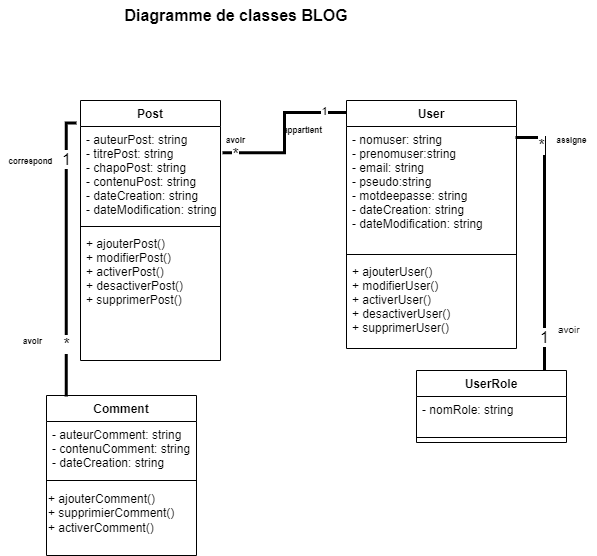

The diagram above was exported from draw.io. Its source (the exported page's mxGraphModel, read from the mxfile embedded in the PNG):
<mxGraphModel dx="1695" dy="593" grid="1" gridSize="10" guides="1" tooltips="1" connect="1" arrows="1" fold="1" page="1" pageScale="1" pageWidth="827" pageHeight="1169" math="0" shadow="0">
  <root>
    <mxCell id="WIyWlLk6GJQsqaUBKTNV-0" />
    <mxCell id="WIyWlLk6GJQsqaUBKTNV-1" parent="WIyWlLk6GJQsqaUBKTNV-0" />
    <mxCell id="fc8vE1x2M0L8ZNwT8iyn-12" value="Comment" style="swimlane;fontStyle=1;align=center;verticalAlign=top;childLayout=stackLayout;horizontal=1;startSize=26;horizontalStack=0;resizeParent=1;resizeParentMax=0;resizeLast=0;collapsible=1;marginBottom=0;" parent="WIyWlLk6GJQsqaUBKTNV-1" vertex="1">
      <mxGeometry x="-330" y="495" width="150" height="160" as="geometry" />
    </mxCell>
    <mxCell id="fc8vE1x2M0L8ZNwT8iyn-13" value="- auteurComment: string&#10;- contenuComment: string&#10;- dateCreation: string" style="text;strokeColor=none;fillColor=none;align=left;verticalAlign=top;spacingLeft=4;spacingRight=4;overflow=hidden;rotatable=0;points=[[0,0.5],[1,0.5]];portConstraint=eastwest;" parent="fc8vE1x2M0L8ZNwT8iyn-12" vertex="1">
      <mxGeometry y="26" width="150" height="54" as="geometry" />
    </mxCell>
    <mxCell id="fc8vE1x2M0L8ZNwT8iyn-14" value="" style="line;strokeWidth=1;fillColor=none;align=left;verticalAlign=middle;spacingTop=-1;spacingLeft=3;spacingRight=3;rotatable=0;labelPosition=right;points=[];portConstraint=eastwest;" parent="fc8vE1x2M0L8ZNwT8iyn-12" vertex="1">
      <mxGeometry y="80" width="150" height="10" as="geometry" />
    </mxCell>
    <mxCell id="wYweMjdYdfVJ0j8puvY6-18" value="&lt;font style=&quot;font-size: 12px&quot;&gt;+ ajouterComment()&lt;br&gt;+ supprimierComment()&lt;br&gt;+ activerComment()&lt;/font&gt;" style="text;whiteSpace=wrap;html=1;fontSize=10;" vertex="1" parent="fc8vE1x2M0L8ZNwT8iyn-12">
      <mxGeometry y="90" width="150" height="70" as="geometry" />
    </mxCell>
    <mxCell id="fc8vE1x2M0L8ZNwT8iyn-32" value="UserRole" style="swimlane;fontStyle=1;align=center;verticalAlign=top;childLayout=stackLayout;horizontal=1;startSize=26;horizontalStack=0;resizeParent=1;resizeParentMax=0;resizeLast=0;collapsible=1;marginBottom=0;" parent="WIyWlLk6GJQsqaUBKTNV-1" vertex="1">
      <mxGeometry x="40" y="470" width="150" height="72" as="geometry" />
    </mxCell>
    <mxCell id="fc8vE1x2M0L8ZNwT8iyn-33" value="- nomRole: string" style="text;strokeColor=none;fillColor=none;align=left;verticalAlign=top;spacingLeft=4;spacingRight=4;overflow=hidden;rotatable=0;points=[[0,0.5],[1,0.5]];portConstraint=eastwest;" parent="fc8vE1x2M0L8ZNwT8iyn-32" vertex="1">
      <mxGeometry y="26" width="150" height="36" as="geometry" />
    </mxCell>
    <mxCell id="fc8vE1x2M0L8ZNwT8iyn-34" value="" style="line;strokeWidth=1;fillColor=none;align=left;verticalAlign=middle;spacingTop=-1;spacingLeft=3;spacingRight=3;rotatable=0;labelPosition=right;points=[];portConstraint=eastwest;" parent="fc8vE1x2M0L8ZNwT8iyn-32" vertex="1">
      <mxGeometry y="62" width="150" height="10" as="geometry" />
    </mxCell>
    <mxCell id="bVr275GoTk-SQ9tAMJgJ-0" value="Post" style="swimlane;fontStyle=1;align=center;verticalAlign=top;childLayout=stackLayout;horizontal=1;startSize=26;horizontalStack=0;resizeParent=1;resizeParentMax=0;resizeLast=0;collapsible=1;marginBottom=0;" parent="WIyWlLk6GJQsqaUBKTNV-1" vertex="1">
      <mxGeometry x="-296" y="200" width="140" height="260" as="geometry" />
    </mxCell>
    <mxCell id="bVr275GoTk-SQ9tAMJgJ-1" value="- auteurPost: string&#10;- titrePost: string&#10;- chapoPost: string&#10;- contenuPost: string&#10;- dateCreation: string&#10;- dateModification: string" style="text;strokeColor=none;fillColor=none;align=left;verticalAlign=top;spacingLeft=4;spacingRight=4;overflow=hidden;rotatable=0;points=[[0,0.5],[1,0.5]];portConstraint=eastwest;" parent="bVr275GoTk-SQ9tAMJgJ-0" vertex="1">
      <mxGeometry y="26" width="140" height="96" as="geometry" />
    </mxCell>
    <mxCell id="bVr275GoTk-SQ9tAMJgJ-2" value="" style="line;strokeWidth=1;fillColor=none;align=left;verticalAlign=middle;spacingTop=-1;spacingLeft=3;spacingRight=3;rotatable=0;labelPosition=right;points=[];portConstraint=eastwest;" parent="bVr275GoTk-SQ9tAMJgJ-0" vertex="1">
      <mxGeometry y="122" width="140" height="8" as="geometry" />
    </mxCell>
    <mxCell id="bVr275GoTk-SQ9tAMJgJ-3" value="+ ajouterPost()&#10;+ modifierPost()&#10;+ activerPost()&#10;+ desactiverPost()&#10;+ supprimerPost()" style="text;strokeColor=none;fillColor=none;align=left;verticalAlign=top;spacingLeft=4;spacingRight=4;overflow=hidden;rotatable=0;points=[[0,0.5],[1,0.5]];portConstraint=eastwest;" parent="bVr275GoTk-SQ9tAMJgJ-0" vertex="1">
      <mxGeometry y="130" width="140" height="130" as="geometry" />
    </mxCell>
    <mxCell id="xLfSig8sfO8sodpmweay-0" value="&lt;b&gt;&lt;font style=&quot;font-size: 16px&quot;&gt;Diagramme de classes BLOG&lt;/font&gt;&lt;/b&gt;" style="text;html=1;strokeColor=none;fillColor=none;align=center;verticalAlign=middle;whiteSpace=wrap;rounded=0;" parent="WIyWlLk6GJQsqaUBKTNV-1" vertex="1">
      <mxGeometry x="-350" y="100" width="420" height="30" as="geometry" />
    </mxCell>
    <mxCell id="xLfSig8sfO8sodpmweay-21" value="" style="endArrow=none;startArrow=none;endFill=0;startFill=0;endSize=8;html=1;verticalAlign=bottom;labelBackgroundColor=none;strokeWidth=3;rounded=0;fontSize=16;edgeStyle=orthogonalEdgeStyle;entryX=0.994;entryY=0.089;entryDx=0;entryDy=0;entryPerimeter=0;exitX=0.5;exitY=0;exitDx=0;exitDy=0;" parent="WIyWlLk6GJQsqaUBKTNV-1" target="wYweMjdYdfVJ0j8puvY6-12" edge="1">
      <mxGeometry width="160" relative="1" as="geometry">
        <mxPoint x="168" y="470" as="sourcePoint" />
        <mxPoint x="153" y="240.5" as="targetPoint" />
      </mxGeometry>
    </mxCell>
    <mxCell id="xLfSig8sfO8sodpmweay-23" value="1" style="edgeLabel;html=1;align=center;verticalAlign=middle;resizable=0;points=[];fontSize=16;" parent="xLfSig8sfO8sodpmweay-21" vertex="1" connectable="0">
      <mxGeometry x="-0.74" y="1" relative="1" as="geometry">
        <mxPoint as="offset" />
      </mxGeometry>
    </mxCell>
    <mxCell id="xLfSig8sfO8sodpmweay-24" value="*" style="edgeLabel;html=1;align=center;verticalAlign=middle;resizable=0;points=[];fontSize=16;" parent="xLfSig8sfO8sodpmweay-21" vertex="1" connectable="0">
      <mxGeometry x="0.7243" y="4" relative="1" as="geometry">
        <mxPoint as="offset" />
      </mxGeometry>
    </mxCell>
    <mxCell id="xLfSig8sfO8sodpmweay-29" value="" style="endArrow=none;startArrow=none;endFill=0;startFill=0;endSize=8;html=1;verticalAlign=bottom;labelBackgroundColor=none;strokeWidth=3;rounded=0;exitX=-0.029;exitY=-0.016;exitDx=0;exitDy=0;exitPerimeter=0;entryX=0.131;entryY=0.016;entryDx=0;entryDy=0;entryPerimeter=0;edgeStyle=orthogonalEdgeStyle;" parent="WIyWlLk6GJQsqaUBKTNV-1" edge="1">
      <mxGeometry width="160" relative="1" as="geometry">
        <mxPoint x="-300.05999999999995" y="222.46400000000006" as="sourcePoint" />
        <mxPoint x="-310.3499999999999" y="496.03999999999996" as="targetPoint" />
      </mxGeometry>
    </mxCell>
    <mxCell id="xLfSig8sfO8sodpmweay-30" value="*" style="edgeLabel;html=1;align=center;verticalAlign=middle;resizable=0;points=[];fontSize=16;" parent="xLfSig8sfO8sodpmweay-29" vertex="1" connectable="0">
      <mxGeometry x="0.6284" relative="1" as="geometry">
        <mxPoint as="offset" />
      </mxGeometry>
    </mxCell>
    <mxCell id="xLfSig8sfO8sodpmweay-31" value="1" style="edgeLabel;html=1;align=center;verticalAlign=middle;resizable=0;points=[];fontSize=16;" parent="xLfSig8sfO8sodpmweay-29" vertex="1" connectable="0">
      <mxGeometry x="-0.6752" relative="1" as="geometry">
        <mxPoint as="offset" />
      </mxGeometry>
    </mxCell>
    <mxCell id="xLfSig8sfO8sodpmweay-45" value="&lt;b&gt;assigne&lt;/b&gt;" style="text;html=1;align=center;verticalAlign=middle;resizable=0;points=[];autosize=1;strokeColor=none;fillColor=none;fontSize=8;" parent="WIyWlLk6GJQsqaUBKTNV-1" vertex="1">
      <mxGeometry x="170" y="230" width="50" height="20" as="geometry" />
    </mxCell>
    <mxCell id="xLfSig8sfO8sodpmweay-50" value="&lt;b&gt;avoir&lt;/b&gt;" style="text;html=1;align=center;verticalAlign=middle;resizable=0;points=[];autosize=1;strokeColor=none;fillColor=none;fontSize=8;" parent="WIyWlLk6GJQsqaUBKTNV-1" vertex="1">
      <mxGeometry x="-156" y="230" width="30" height="20" as="geometry" />
    </mxCell>
    <mxCell id="xLfSig8sfO8sodpmweay-39" value="&lt;b&gt;appartient&lt;/b&gt;" style="text;html=1;align=center;verticalAlign=middle;resizable=0;points=[];autosize=1;strokeColor=none;fillColor=none;fontSize=8;" parent="WIyWlLk6GJQsqaUBKTNV-1" vertex="1">
      <mxGeometry x="-99" y="220" width="50" height="20" as="geometry" />
    </mxCell>
    <mxCell id="t9iH5z9la_U7dve1Oa0a-0" value="" style="endArrow=none;startArrow=none;endFill=0;startFill=0;endSize=8;html=1;verticalAlign=bottom;labelBackgroundColor=none;strokeWidth=3;rounded=0;fontSize=16;exitX=0.993;exitY=0.274;exitDx=0;exitDy=0;exitPerimeter=0;entryX=0.012;entryY=0.048;entryDx=0;entryDy=0;entryPerimeter=0;edgeStyle=orthogonalEdgeStyle;" parent="WIyWlLk6GJQsqaUBKTNV-1" target="wYweMjdYdfVJ0j8puvY6-11" edge="1">
      <mxGeometry width="160" relative="1" as="geometry">
        <mxPoint x="-153.98000000000002" y="252.30399999999997" as="sourcePoint" />
        <mxPoint x="-44.75" y="215.75599999999997" as="targetPoint" />
      </mxGeometry>
    </mxCell>
    <mxCell id="t9iH5z9la_U7dve1Oa0a-2" value="*" style="edgeLabel;html=1;align=center;verticalAlign=middle;resizable=0;points=[];fontSize=16;" parent="t9iH5z9la_U7dve1Oa0a-0" vertex="1" connectable="0">
      <mxGeometry x="-0.74" y="1" relative="1" as="geometry">
        <mxPoint x="-10" y="2" as="offset" />
      </mxGeometry>
    </mxCell>
    <mxCell id="t9iH5z9la_U7dve1Oa0a-18" value="1" style="edgeLabel;html=1;align=center;verticalAlign=middle;resizable=0;points=[];" parent="t9iH5z9la_U7dve1Oa0a-0" vertex="1" connectable="0">
      <mxGeometry x="0.703" y="1" relative="1" as="geometry">
        <mxPoint as="offset" />
      </mxGeometry>
    </mxCell>
    <mxCell id="t9iH5z9la_U7dve1Oa0a-14" value="&lt;b&gt;correspond&lt;/b&gt;" style="text;html=1;align=center;verticalAlign=middle;resizable=0;points=[];autosize=1;strokeColor=none;fillColor=none;fontSize=8;" parent="WIyWlLk6GJQsqaUBKTNV-1" vertex="1">
      <mxGeometry x="-376" y="251" width="60" height="20" as="geometry" />
    </mxCell>
    <mxCell id="t9iH5z9la_U7dve1Oa0a-15" value="&lt;b&gt;avoir&lt;/b&gt;" style="text;html=1;align=center;verticalAlign=middle;resizable=0;points=[];autosize=1;strokeColor=none;fillColor=none;fontSize=8;" parent="WIyWlLk6GJQsqaUBKTNV-1" vertex="1">
      <mxGeometry x="-359" y="431" width="30" height="20" as="geometry" />
    </mxCell>
    <mxCell id="wYweMjdYdfVJ0j8puvY6-11" value="User" style="swimlane;fontStyle=1;align=center;verticalAlign=top;childLayout=stackLayout;horizontal=1;startSize=26;horizontalStack=0;resizeParent=1;resizeParentMax=0;resizeLast=0;collapsible=1;marginBottom=0;" vertex="1" parent="WIyWlLk6GJQsqaUBKTNV-1">
      <mxGeometry x="-30" y="200" width="170" height="248" as="geometry" />
    </mxCell>
    <mxCell id="wYweMjdYdfVJ0j8puvY6-12" value="- nomuser: string&#10;- prenomuser:string&#10;- email: string&#10;- pseudo:string&#10;- motdeepasse: string&#10;- dateCreation: string&#10;- dateModification: string&#10;" style="text;strokeColor=none;fillColor=none;align=left;verticalAlign=top;spacingLeft=4;spacingRight=4;overflow=hidden;rotatable=0;points=[[0,0.5],[1,0.5]];portConstraint=eastwest;" vertex="1" parent="wYweMjdYdfVJ0j8puvY6-11">
      <mxGeometry y="26" width="170" height="124" as="geometry" />
    </mxCell>
    <mxCell id="wYweMjdYdfVJ0j8puvY6-13" value="" style="line;strokeWidth=1;fillColor=none;align=left;verticalAlign=middle;spacingTop=-1;spacingLeft=3;spacingRight=3;rotatable=0;labelPosition=right;points=[];portConstraint=eastwest;" vertex="1" parent="wYweMjdYdfVJ0j8puvY6-11">
      <mxGeometry y="150" width="170" height="8" as="geometry" />
    </mxCell>
    <mxCell id="wYweMjdYdfVJ0j8puvY6-14" value="+ ajouterUser()&#10;+ modifierUser()&#10;+ activerUser()&#10;+ desactiverUser()&#10;+ supprimerUser()" style="text;strokeColor=none;fillColor=none;align=left;verticalAlign=top;spacingLeft=4;spacingRight=4;overflow=hidden;rotatable=0;points=[[0,0.5],[1,0.5]];portConstraint=eastwest;" vertex="1" parent="wYweMjdYdfVJ0j8puvY6-11">
      <mxGeometry y="158" width="170" height="90" as="geometry" />
    </mxCell>
    <mxCell id="wYweMjdYdfVJ0j8puvY6-17" value="&lt;font style=&quot;font-size: 10px&quot;&gt;avoir&lt;/font&gt;" style="text;whiteSpace=wrap;html=1;" vertex="1" parent="WIyWlLk6GJQsqaUBKTNV-1">
      <mxGeometry x="180" y="415" width="30" height="15" as="geometry" />
    </mxCell>
  </root>
</mxGraphModel>